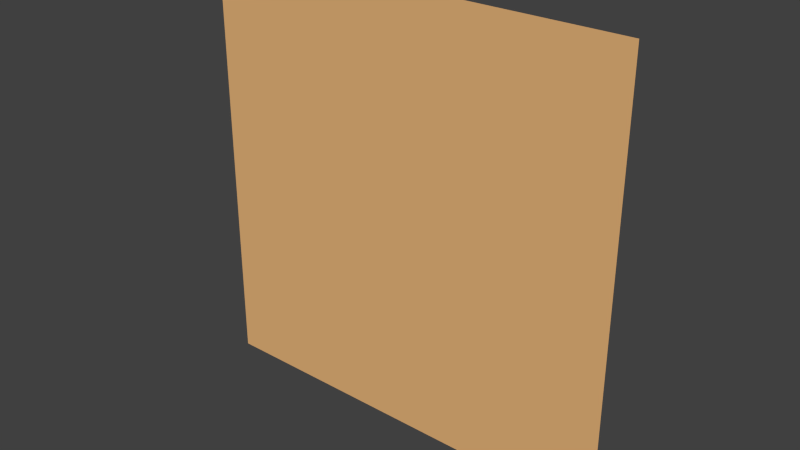# Source: WithoutDoor.blend  (saved by Blender 2.76.0; exported with 4.5.12 LTS)
import bpy
from mathutils import Matrix  # noqa: F401  (used for matrix-valued properties, if any)

bpy.ops.wm.read_factory_settings(use_empty=True)
scene = bpy.context.scene
scene.name = 'Scene'

# ---- collections
col_collection_1 = bpy.data.collections.new('Collection 1'); scene.collection.children.link(col_collection_1)

# ---- materials (node trees are filled in below, after node groups)
mat_wall = bpy.data.materials.new('Wall')
mat_wall.alpha_threshold = 0.0
mat_wall.use_transparent_shadow = False
mat_wall.diffuse_color = (0.8, 0.4603, 0.1935, 1.0)
mat_wall.roughness = 0.5

# ---- material node trees

# ---- world
world_world = bpy.data.worlds.new('World'); scene.world = world_world
world_world.color = (0.05088, 0.05088, 0.05088)
world_world.use_sun_shadow = False
world_world.sun_shadow_jitter_overblur = 0.0
world_world.cycles.sampling_method = 'MANUAL'
world_world.cycles.sample_map_resolution = 256

# ---- meshes
me_plane = bpy.data.meshes.new('Plane')
me_plane.from_pydata([(-1.0, -1.0, 0.0), (1.0, -1.0, 0.0), (-1.0, 1.0, 0.0), (1.0, 1.0, 0.0)], [], [(0, 1, 3, 2)])
me_plane.materials.append(mat_wall)
me_plane.use_remesh_preserve_volume = False
me_plane.use_remesh_preserve_attributes = False
me_plane.use_mirror_vertex_groups = False
me_plane.update()

# ---- objects
ob_plane = bpy.data.objects.new('Plane', me_plane)

# ---- transforms, parenting, visibility, modifiers, constraints
ob_plane.location = (0.0, 0.0, 2.5)
ob_plane.rotation_euler = (1.571, -0.0, 0.0)
ob_plane.scale = (2.5, 2.5, 2.5)
ob_plane.lineart.crease_threshold = 0.0

# ---- collection membership
col_collection_1.objects.link(ob_plane)

# ---- scene / render settings (as saved in the file)
scene.frame_start = 0; scene.frame_end = 99; scene.frame_set(0)
scene.render.engine = 'BLENDER_EEVEE_NEXT'
scene.render.resolution_percentage = 50
scene.render.dither_intensity = 0.0
scene.cycles.use_denoising = False
scene.cycles.samples = 10
scene.cycles.sampling_pattern = 'TABULATED_SOBOL'
scene.cycles.light_sampling_threshold = 0.0
scene.cycles.use_adaptive_sampling = False
scene.cycles.use_light_tree = False
scene.cycles.blur_glossy = 0.0
scene.cycles.pixel_filter_type = 'GAUSSIAN'
scene.cycles.sample_clamp_indirect = 0.0
scene.view_settings.view_transform = 'Standard'
bpy.context.view_layer.update()

# ---- added for rendering (the .blend has no active camera and no usable light): camera, sun
cam_auto = bpy.data.cameras.new('AutoCamera')
cam_auto.lens = 50.0
cam_auto.sensor_width = 36.0
cam_auto.clip_end = 1000.0
ob_auto_camera = bpy.data.objects.new('AutoCamera', cam_auto)
scene.collection.objects.link(ob_auto_camera)
ob_auto_camera.location = (6.54233, -7.85079, 7.73386)
ob_auto_camera.rotation_euler = (1.09748, -7.21219e-08, 0.694738)
scene.camera = ob_auto_camera
light_auto_sun = bpy.data.lights.new('AutoSun', 'SUN')
light_auto_sun.energy = 3.0
light_auto_sun.angle = 0.0523599
ob_auto_sun = bpy.data.objects.new('AutoSun', light_auto_sun)
scene.collection.objects.link(ob_auto_sun)
ob_auto_sun.rotation_euler = (0.872665, 0.174533, 0.523599)
bpy.context.view_layer.update()

